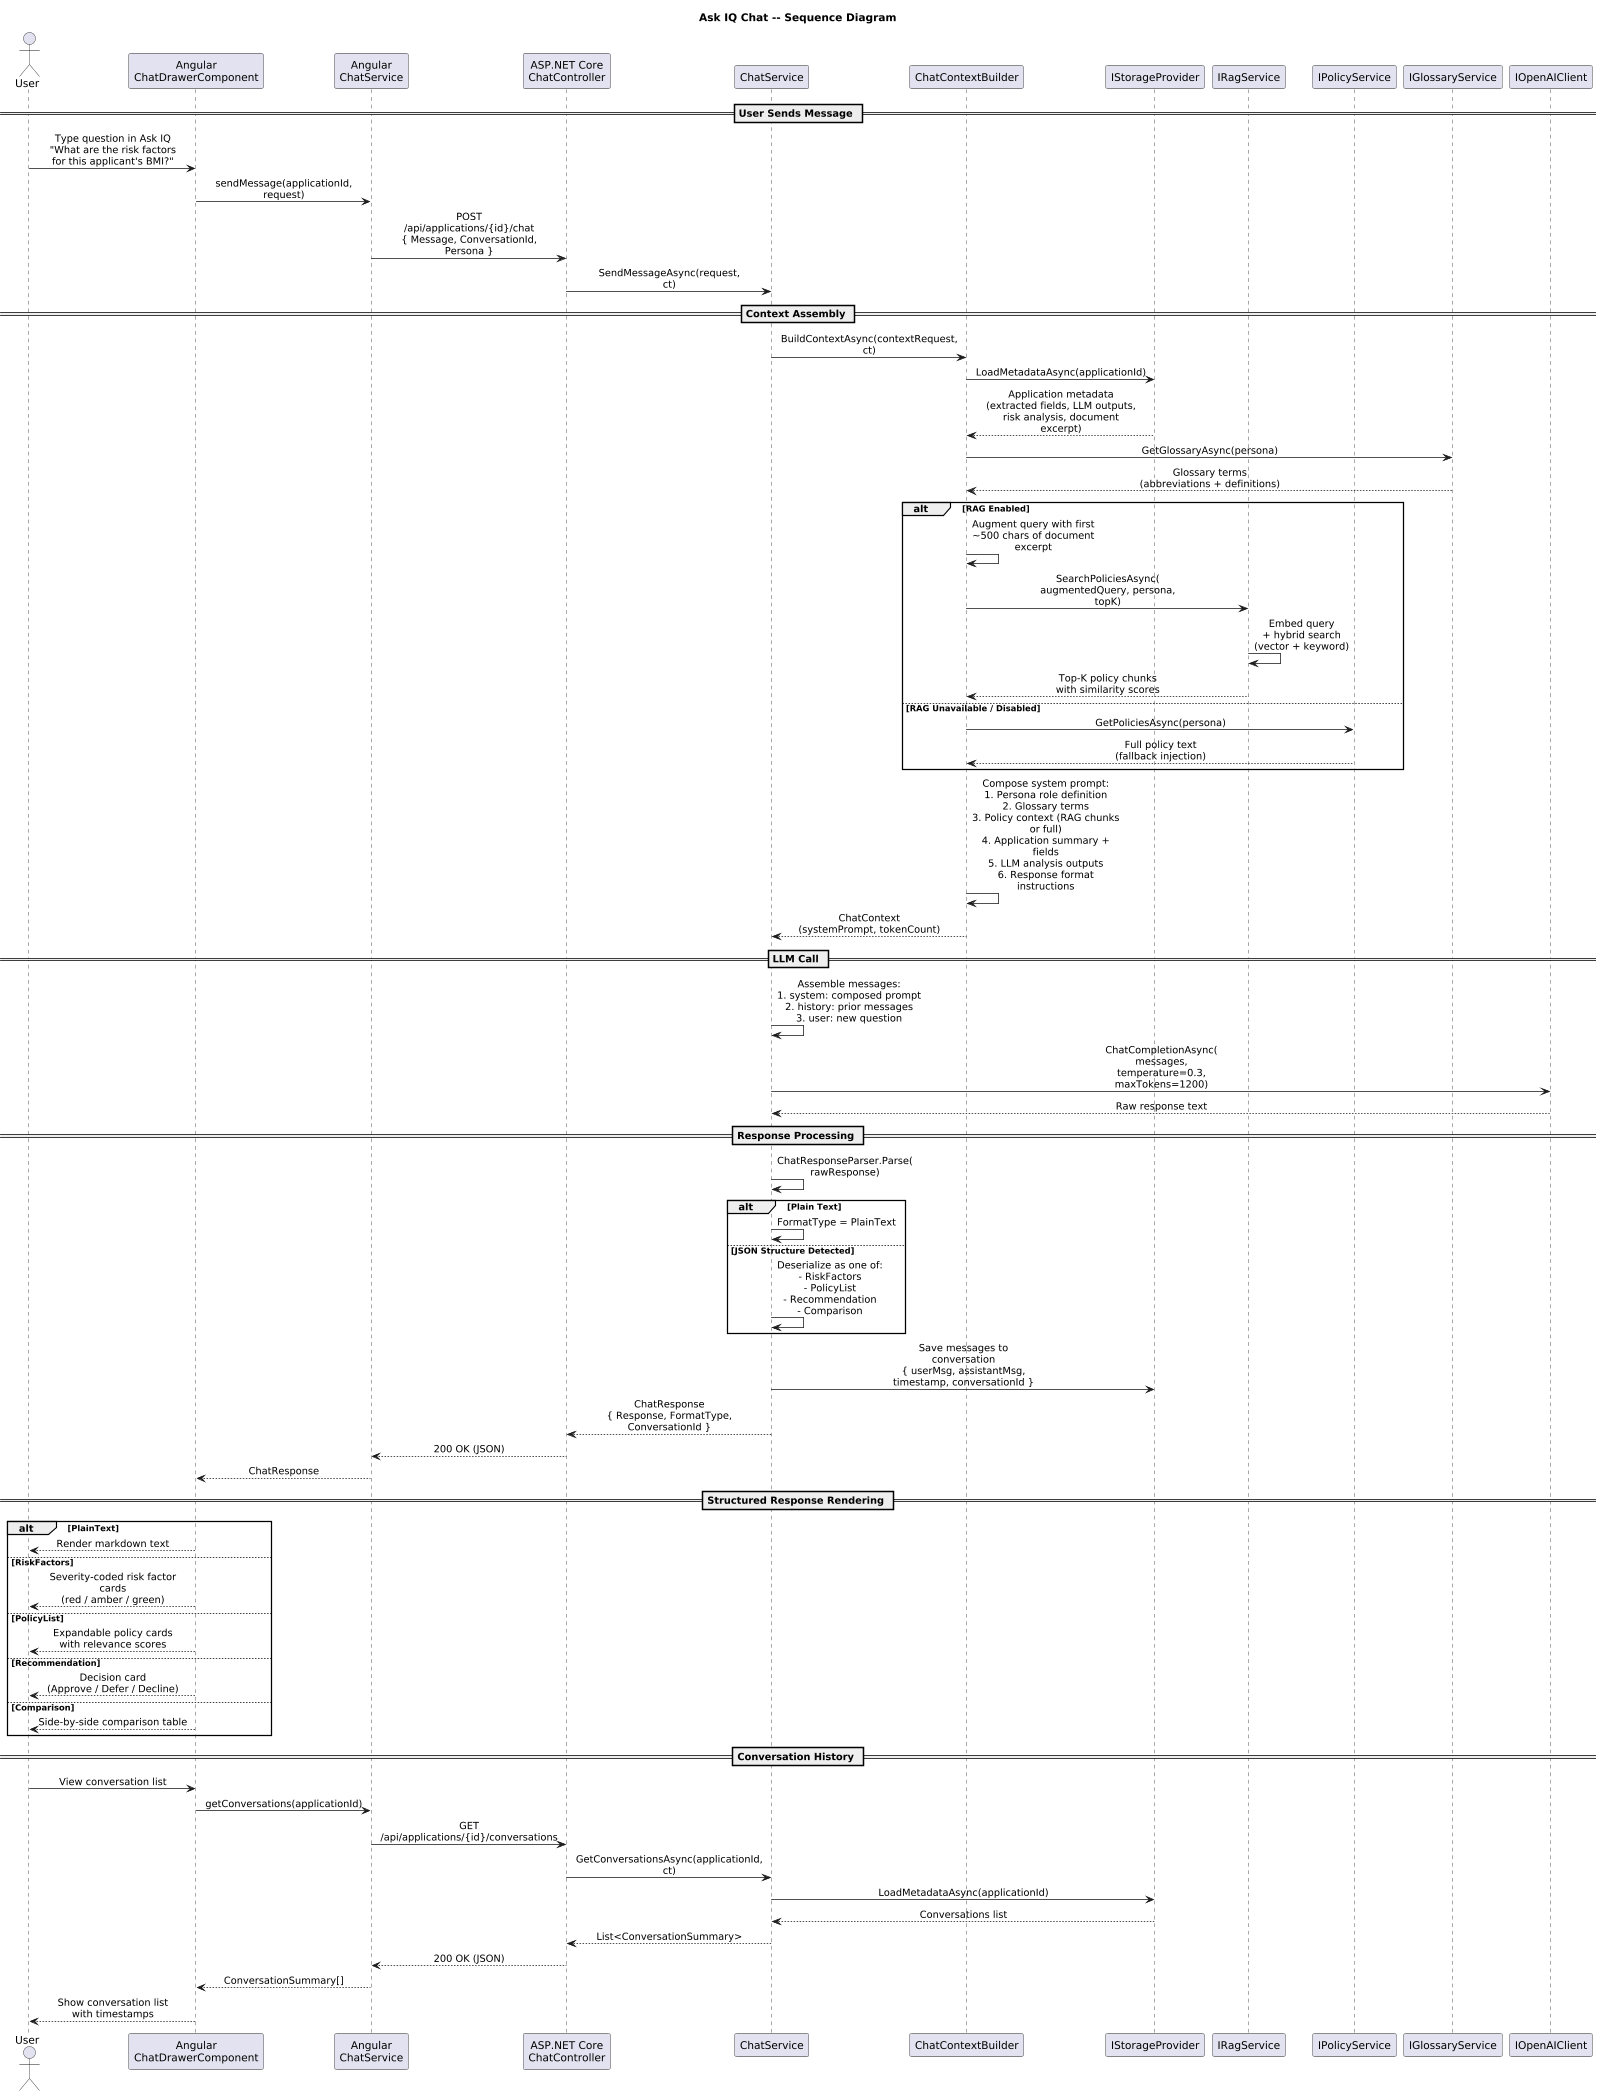

The diagram above was rendered by PlantUML. Its source (embedded in the PNG):
@startuml
' ---------------------------------------------------------------------------
' WorkbenchIQ -- Ask IQ Chat sequence diagram
' Target: .NET 8 (ASP.NET Core) + Angular 17+
' ---------------------------------------------------------------------------
skinparam dpi 150
scale max 1024 width
skinparam sequenceMessageAlign center
skinparam maxMessageSize 200

title Ask IQ Chat -- Sequence Diagram

actor User
participant "Angular\nChatDrawerComponent" as Drawer
participant "Angular\nChatService" as NgChat
participant "ASP.NET Core\nChatController" as Ctrl
participant "ChatService" as Svc
participant "ChatContextBuilder" as Ctx
participant "IStorageProvider" as Store
participant "IRagService" as Rag
participant "IPolicyService" as Policy
participant "IGlossaryService" as Glossary
participant "IOpenAIClient" as LLM

== User Sends Message ==

User -> Drawer : Type question in Ask IQ\n"What are the risk factors\nfor this applicant's BMI?"
Drawer -> NgChat : sendMessage(applicationId, request)
NgChat -> Ctrl : POST /api/applications/{id}/chat\n{ Message, ConversationId, Persona }
Ctrl -> Svc : SendMessageAsync(request, ct)

== Context Assembly ==

Svc -> Ctx : BuildContextAsync(contextRequest, ct)

Ctx -> Store : LoadMetadataAsync(applicationId)
Store --> Ctx : Application metadata\n(extracted fields, LLM outputs,\nrisk analysis, document excerpt)

Ctx -> Glossary : GetGlossaryAsync(persona)
Glossary --> Ctx : Glossary terms\n(abbreviations + definitions)

alt RAG Enabled
  Ctx -> Ctx : Augment query with first\n~500 chars of document excerpt
  Ctx -> Rag : SearchPoliciesAsync(\naugmentedQuery, persona, topK)
  Rag -> Rag : Embed query\n+ hybrid search\n(vector + keyword)
  Rag --> Ctx : Top-K policy chunks\nwith similarity scores
else RAG Unavailable / Disabled
  Ctx -> Policy : GetPoliciesAsync(persona)
  Policy --> Ctx : Full policy text\n(fallback injection)
end

Ctx -> Ctx : Compose system prompt:\n1. Persona role definition\n2. Glossary terms\n3. Policy context (RAG chunks or full)\n4. Application summary + fields\n5. LLM analysis outputs\n6. Response format instructions

Ctx --> Svc : ChatContext\n(systemPrompt, tokenCount)

== LLM Call ==

Svc -> Svc : Assemble messages:\n1. system: composed prompt\n2. history: prior messages\n3. user: new question

Svc -> LLM : ChatCompletionAsync(\nmessages,\ntemperature=0.3,\nmaxTokens=1200)
LLM --> Svc : Raw response text

== Response Processing ==

Svc -> Svc : ChatResponseParser.Parse(\nrawResponse)

alt Plain Text
  Svc -> Svc : FormatType = PlainText
else JSON Structure Detected
  Svc -> Svc : Deserialize as one of:\n- RiskFactors\n- PolicyList\n- Recommendation\n- Comparison
end

Svc -> Store : Save messages to conversation\n{ userMsg, assistantMsg,\ntimestamp, conversationId }

Svc --> Ctrl : ChatResponse\n{ Response, FormatType,\nConversationId }

Ctrl --> NgChat : 200 OK (JSON)
NgChat --> Drawer : ChatResponse

== Structured Response Rendering ==

alt PlainText
  Drawer --> User : Render markdown text
else RiskFactors
  Drawer --> User : Severity-coded risk factor cards\n(red / amber / green)
else PolicyList
  Drawer --> User : Expandable policy cards\nwith relevance scores
else Recommendation
  Drawer --> User : Decision card\n(Approve / Defer / Decline)
else Comparison
  Drawer --> User : Side-by-side comparison table
end

== Conversation History ==

User -> Drawer : View conversation list
Drawer -> NgChat : getConversations(applicationId)
NgChat -> Ctrl : GET /api/applications/{id}/conversations
Ctrl -> Svc : GetConversationsAsync(applicationId, ct)
Svc -> Store : LoadMetadataAsync(applicationId)
Store --> Svc : Conversations list
Svc --> Ctrl : List<ConversationSummary>
Ctrl --> NgChat : 200 OK (JSON)
NgChat --> Drawer : ConversationSummary[]
Drawer --> User : Show conversation list\nwith timestamps
@enduml